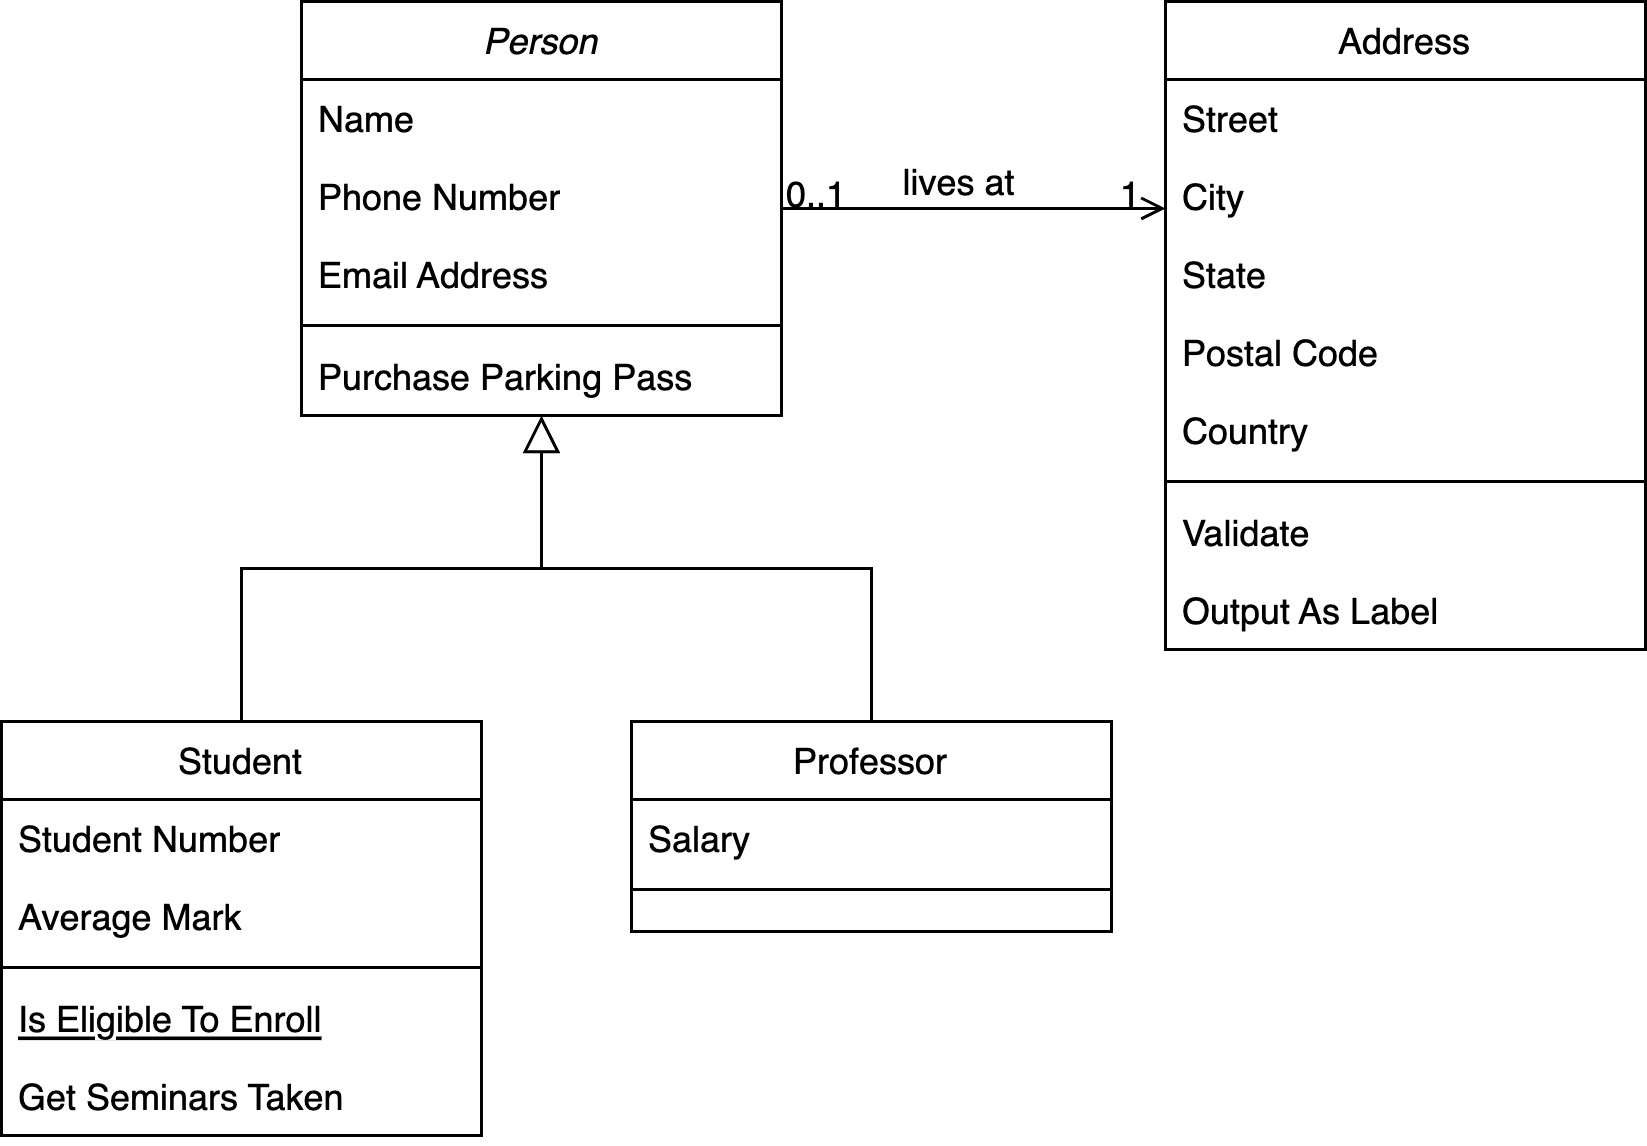

The diagram above was exported from draw.io. Its source (the exported page's mxGraphModel, read from the mxfile embedded in the PNG):
<mxGraphModel dx="1114" dy="724" grid="1" gridSize="10" guides="1" tooltips="1" connect="1" arrows="1" fold="1" page="1" pageScale="1" pageWidth="827" pageHeight="1169" math="0" shadow="0">
  <root>
    <mxCell id="WIyWlLk6GJQsqaUBKTNV-0" />
    <mxCell id="WIyWlLk6GJQsqaUBKTNV-1" parent="WIyWlLk6GJQsqaUBKTNV-0" />
    <mxCell id="zkfFHV4jXpPFQw0GAbJ--0" value="Person" style="swimlane;fontStyle=2;align=center;verticalAlign=top;childLayout=stackLayout;horizontal=1;startSize=26;horizontalStack=0;resizeParent=1;resizeLast=0;collapsible=1;marginBottom=0;rounded=0;shadow=0;strokeWidth=1;" parent="WIyWlLk6GJQsqaUBKTNV-1" vertex="1">
      <mxGeometry x="220" y="120" width="160" height="138" as="geometry">
        <mxRectangle x="230" y="140" width="160" height="26" as="alternateBounds" />
      </mxGeometry>
    </mxCell>
    <mxCell id="zkfFHV4jXpPFQw0GAbJ--1" value="Name" style="text;align=left;verticalAlign=top;spacingLeft=4;spacingRight=4;overflow=hidden;rotatable=0;points=[[0,0.5],[1,0.5]];portConstraint=eastwest;" parent="zkfFHV4jXpPFQw0GAbJ--0" vertex="1">
      <mxGeometry y="26" width="160" height="26" as="geometry" />
    </mxCell>
    <mxCell id="zkfFHV4jXpPFQw0GAbJ--2" value="Phone Number" style="text;align=left;verticalAlign=top;spacingLeft=4;spacingRight=4;overflow=hidden;rotatable=0;points=[[0,0.5],[1,0.5]];portConstraint=eastwest;rounded=0;shadow=0;html=0;" parent="zkfFHV4jXpPFQw0GAbJ--0" vertex="1">
      <mxGeometry y="52" width="160" height="26" as="geometry" />
    </mxCell>
    <mxCell id="zkfFHV4jXpPFQw0GAbJ--3" value="Email Address" style="text;align=left;verticalAlign=top;spacingLeft=4;spacingRight=4;overflow=hidden;rotatable=0;points=[[0,0.5],[1,0.5]];portConstraint=eastwest;rounded=0;shadow=0;html=0;" parent="zkfFHV4jXpPFQw0GAbJ--0" vertex="1">
      <mxGeometry y="78" width="160" height="26" as="geometry" />
    </mxCell>
    <mxCell id="zkfFHV4jXpPFQw0GAbJ--4" value="" style="line;html=1;strokeWidth=1;align=left;verticalAlign=middle;spacingTop=-1;spacingLeft=3;spacingRight=3;rotatable=0;labelPosition=right;points=[];portConstraint=eastwest;" parent="zkfFHV4jXpPFQw0GAbJ--0" vertex="1">
      <mxGeometry y="104" width="160" height="8" as="geometry" />
    </mxCell>
    <mxCell id="zkfFHV4jXpPFQw0GAbJ--5" value="Purchase Parking Pass" style="text;align=left;verticalAlign=top;spacingLeft=4;spacingRight=4;overflow=hidden;rotatable=0;points=[[0,0.5],[1,0.5]];portConstraint=eastwest;" parent="zkfFHV4jXpPFQw0GAbJ--0" vertex="1">
      <mxGeometry y="112" width="160" height="26" as="geometry" />
    </mxCell>
    <mxCell id="zkfFHV4jXpPFQw0GAbJ--6" value="Student" style="swimlane;fontStyle=0;align=center;verticalAlign=top;childLayout=stackLayout;horizontal=1;startSize=26;horizontalStack=0;resizeParent=1;resizeLast=0;collapsible=1;marginBottom=0;rounded=0;shadow=0;strokeWidth=1;" parent="WIyWlLk6GJQsqaUBKTNV-1" vertex="1">
      <mxGeometry x="120" y="360" width="160" height="138" as="geometry">
        <mxRectangle x="130" y="380" width="160" height="26" as="alternateBounds" />
      </mxGeometry>
    </mxCell>
    <mxCell id="zkfFHV4jXpPFQw0GAbJ--7" value="Student Number" style="text;align=left;verticalAlign=top;spacingLeft=4;spacingRight=4;overflow=hidden;rotatable=0;points=[[0,0.5],[1,0.5]];portConstraint=eastwest;" parent="zkfFHV4jXpPFQw0GAbJ--6" vertex="1">
      <mxGeometry y="26" width="160" height="26" as="geometry" />
    </mxCell>
    <mxCell id="zkfFHV4jXpPFQw0GAbJ--8" value="Average Mark" style="text;align=left;verticalAlign=top;spacingLeft=4;spacingRight=4;overflow=hidden;rotatable=0;points=[[0,0.5],[1,0.5]];portConstraint=eastwest;rounded=0;shadow=0;html=0;" parent="zkfFHV4jXpPFQw0GAbJ--6" vertex="1">
      <mxGeometry y="52" width="160" height="26" as="geometry" />
    </mxCell>
    <mxCell id="zkfFHV4jXpPFQw0GAbJ--9" value="" style="line;html=1;strokeWidth=1;align=left;verticalAlign=middle;spacingTop=-1;spacingLeft=3;spacingRight=3;rotatable=0;labelPosition=right;points=[];portConstraint=eastwest;" parent="zkfFHV4jXpPFQw0GAbJ--6" vertex="1">
      <mxGeometry y="78" width="160" height="8" as="geometry" />
    </mxCell>
    <mxCell id="zkfFHV4jXpPFQw0GAbJ--10" value="Is Eligible To Enroll" style="text;align=left;verticalAlign=top;spacingLeft=4;spacingRight=4;overflow=hidden;rotatable=0;points=[[0,0.5],[1,0.5]];portConstraint=eastwest;fontStyle=4" parent="zkfFHV4jXpPFQw0GAbJ--6" vertex="1">
      <mxGeometry y="86" width="160" height="26" as="geometry" />
    </mxCell>
    <mxCell id="zkfFHV4jXpPFQw0GAbJ--11" value="Get Seminars Taken" style="text;align=left;verticalAlign=top;spacingLeft=4;spacingRight=4;overflow=hidden;rotatable=0;points=[[0,0.5],[1,0.5]];portConstraint=eastwest;" parent="zkfFHV4jXpPFQw0GAbJ--6" vertex="1">
      <mxGeometry y="112" width="160" height="26" as="geometry" />
    </mxCell>
    <mxCell id="zkfFHV4jXpPFQw0GAbJ--12" value="" style="endArrow=block;endSize=10;endFill=0;shadow=0;strokeWidth=1;rounded=0;edgeStyle=elbowEdgeStyle;elbow=vertical;" parent="WIyWlLk6GJQsqaUBKTNV-1" source="zkfFHV4jXpPFQw0GAbJ--6" target="zkfFHV4jXpPFQw0GAbJ--0" edge="1">
      <mxGeometry width="160" relative="1" as="geometry">
        <mxPoint x="200" y="203" as="sourcePoint" />
        <mxPoint x="200" y="203" as="targetPoint" />
      </mxGeometry>
    </mxCell>
    <mxCell id="zkfFHV4jXpPFQw0GAbJ--13" value="Professor" style="swimlane;fontStyle=0;align=center;verticalAlign=top;childLayout=stackLayout;horizontal=1;startSize=26;horizontalStack=0;resizeParent=1;resizeLast=0;collapsible=1;marginBottom=0;rounded=0;shadow=0;strokeWidth=1;" parent="WIyWlLk6GJQsqaUBKTNV-1" vertex="1">
      <mxGeometry x="330" y="360" width="160" height="70" as="geometry">
        <mxRectangle x="340" y="380" width="170" height="26" as="alternateBounds" />
      </mxGeometry>
    </mxCell>
    <mxCell id="zkfFHV4jXpPFQw0GAbJ--14" value="Salary" style="text;align=left;verticalAlign=top;spacingLeft=4;spacingRight=4;overflow=hidden;rotatable=0;points=[[0,0.5],[1,0.5]];portConstraint=eastwest;" parent="zkfFHV4jXpPFQw0GAbJ--13" vertex="1">
      <mxGeometry y="26" width="160" height="26" as="geometry" />
    </mxCell>
    <mxCell id="zkfFHV4jXpPFQw0GAbJ--15" value="" style="line;html=1;strokeWidth=1;align=left;verticalAlign=middle;spacingTop=-1;spacingLeft=3;spacingRight=3;rotatable=0;labelPosition=right;points=[];portConstraint=eastwest;" parent="zkfFHV4jXpPFQw0GAbJ--13" vertex="1">
      <mxGeometry y="52" width="160" height="8" as="geometry" />
    </mxCell>
    <mxCell id="zkfFHV4jXpPFQw0GAbJ--16" value="" style="endArrow=block;endSize=10;endFill=0;shadow=0;strokeWidth=1;rounded=0;edgeStyle=elbowEdgeStyle;elbow=vertical;" parent="WIyWlLk6GJQsqaUBKTNV-1" source="zkfFHV4jXpPFQw0GAbJ--13" target="zkfFHV4jXpPFQw0GAbJ--0" edge="1">
      <mxGeometry width="160" relative="1" as="geometry">
        <mxPoint x="210" y="373" as="sourcePoint" />
        <mxPoint x="310" y="271" as="targetPoint" />
      </mxGeometry>
    </mxCell>
    <mxCell id="zkfFHV4jXpPFQw0GAbJ--17" value="Address" style="swimlane;fontStyle=0;align=center;verticalAlign=top;childLayout=stackLayout;horizontal=1;startSize=26;horizontalStack=0;resizeParent=1;resizeLast=0;collapsible=1;marginBottom=0;rounded=0;shadow=0;strokeWidth=1;" parent="WIyWlLk6GJQsqaUBKTNV-1" vertex="1">
      <mxGeometry x="508" y="120" width="160" height="216" as="geometry">
        <mxRectangle x="550" y="140" width="160" height="26" as="alternateBounds" />
      </mxGeometry>
    </mxCell>
    <mxCell id="zkfFHV4jXpPFQw0GAbJ--18" value="Street" style="text;align=left;verticalAlign=top;spacingLeft=4;spacingRight=4;overflow=hidden;rotatable=0;points=[[0,0.5],[1,0.5]];portConstraint=eastwest;" parent="zkfFHV4jXpPFQw0GAbJ--17" vertex="1">
      <mxGeometry y="26" width="160" height="26" as="geometry" />
    </mxCell>
    <mxCell id="zkfFHV4jXpPFQw0GAbJ--19" value="City" style="text;align=left;verticalAlign=top;spacingLeft=4;spacingRight=4;overflow=hidden;rotatable=0;points=[[0,0.5],[1,0.5]];portConstraint=eastwest;rounded=0;shadow=0;html=0;" parent="zkfFHV4jXpPFQw0GAbJ--17" vertex="1">
      <mxGeometry y="52" width="160" height="26" as="geometry" />
    </mxCell>
    <mxCell id="zkfFHV4jXpPFQw0GAbJ--20" value="State" style="text;align=left;verticalAlign=top;spacingLeft=4;spacingRight=4;overflow=hidden;rotatable=0;points=[[0,0.5],[1,0.5]];portConstraint=eastwest;rounded=0;shadow=0;html=0;" parent="zkfFHV4jXpPFQw0GAbJ--17" vertex="1">
      <mxGeometry y="78" width="160" height="26" as="geometry" />
    </mxCell>
    <mxCell id="zkfFHV4jXpPFQw0GAbJ--21" value="Postal Code" style="text;align=left;verticalAlign=top;spacingLeft=4;spacingRight=4;overflow=hidden;rotatable=0;points=[[0,0.5],[1,0.5]];portConstraint=eastwest;rounded=0;shadow=0;html=0;" parent="zkfFHV4jXpPFQw0GAbJ--17" vertex="1">
      <mxGeometry y="104" width="160" height="26" as="geometry" />
    </mxCell>
    <mxCell id="zkfFHV4jXpPFQw0GAbJ--22" value="Country" style="text;align=left;verticalAlign=top;spacingLeft=4;spacingRight=4;overflow=hidden;rotatable=0;points=[[0,0.5],[1,0.5]];portConstraint=eastwest;rounded=0;shadow=0;html=0;" parent="zkfFHV4jXpPFQw0GAbJ--17" vertex="1">
      <mxGeometry y="130" width="160" height="26" as="geometry" />
    </mxCell>
    <mxCell id="zkfFHV4jXpPFQw0GAbJ--23" value="" style="line;html=1;strokeWidth=1;align=left;verticalAlign=middle;spacingTop=-1;spacingLeft=3;spacingRight=3;rotatable=0;labelPosition=right;points=[];portConstraint=eastwest;" parent="zkfFHV4jXpPFQw0GAbJ--17" vertex="1">
      <mxGeometry y="156" width="160" height="8" as="geometry" />
    </mxCell>
    <mxCell id="zkfFHV4jXpPFQw0GAbJ--24" value="Validate" style="text;align=left;verticalAlign=top;spacingLeft=4;spacingRight=4;overflow=hidden;rotatable=0;points=[[0,0.5],[1,0.5]];portConstraint=eastwest;" parent="zkfFHV4jXpPFQw0GAbJ--17" vertex="1">
      <mxGeometry y="164" width="160" height="26" as="geometry" />
    </mxCell>
    <mxCell id="zkfFHV4jXpPFQw0GAbJ--25" value="Output As Label" style="text;align=left;verticalAlign=top;spacingLeft=4;spacingRight=4;overflow=hidden;rotatable=0;points=[[0,0.5],[1,0.5]];portConstraint=eastwest;" parent="zkfFHV4jXpPFQw0GAbJ--17" vertex="1">
      <mxGeometry y="190" width="160" height="26" as="geometry" />
    </mxCell>
    <mxCell id="zkfFHV4jXpPFQw0GAbJ--26" value="" style="endArrow=open;shadow=0;strokeWidth=1;rounded=0;endFill=1;edgeStyle=elbowEdgeStyle;elbow=vertical;" parent="WIyWlLk6GJQsqaUBKTNV-1" source="zkfFHV4jXpPFQw0GAbJ--0" target="zkfFHV4jXpPFQw0GAbJ--17" edge="1">
      <mxGeometry x="0.5" y="41" relative="1" as="geometry">
        <mxPoint x="380" y="192" as="sourcePoint" />
        <mxPoint x="540" y="192" as="targetPoint" />
        <mxPoint x="-40" y="32" as="offset" />
      </mxGeometry>
    </mxCell>
    <mxCell id="zkfFHV4jXpPFQw0GAbJ--27" value="0..1" style="resizable=0;align=left;verticalAlign=bottom;labelBackgroundColor=none;fontSize=12;" parent="zkfFHV4jXpPFQw0GAbJ--26" connectable="0" vertex="1">
      <mxGeometry x="-1" relative="1" as="geometry">
        <mxPoint y="4" as="offset" />
      </mxGeometry>
    </mxCell>
    <mxCell id="zkfFHV4jXpPFQw0GAbJ--28" value="1" style="resizable=0;align=right;verticalAlign=bottom;labelBackgroundColor=none;fontSize=12;" parent="zkfFHV4jXpPFQw0GAbJ--26" connectable="0" vertex="1">
      <mxGeometry x="1" relative="1" as="geometry">
        <mxPoint x="-7" y="4" as="offset" />
      </mxGeometry>
    </mxCell>
    <mxCell id="zkfFHV4jXpPFQw0GAbJ--29" value="lives at" style="text;html=1;resizable=0;points=[];;align=center;verticalAlign=middle;labelBackgroundColor=none;rounded=0;shadow=0;strokeWidth=1;fontSize=12;" parent="zkfFHV4jXpPFQw0GAbJ--26" vertex="1" connectable="0">
      <mxGeometry x="0.5" y="49" relative="1" as="geometry">
        <mxPoint x="-38" y="40" as="offset" />
      </mxGeometry>
    </mxCell>
  </root>
</mxGraphModel>